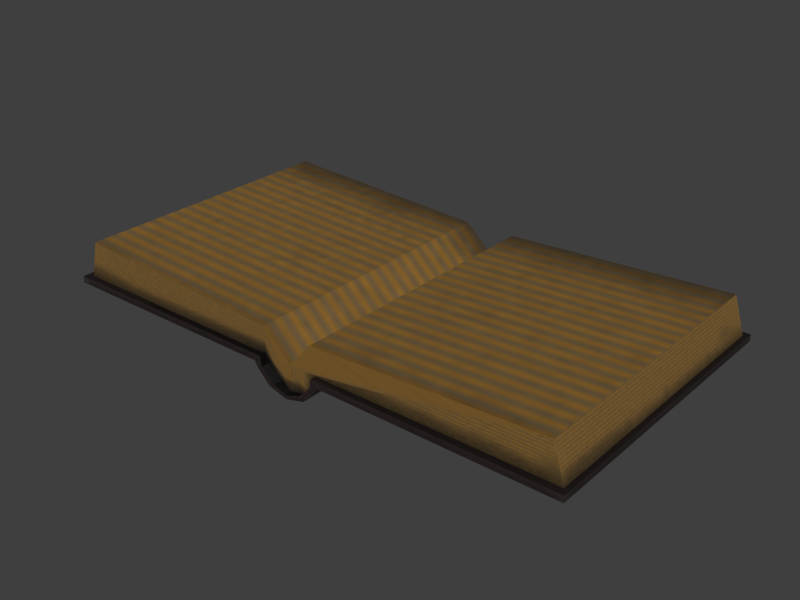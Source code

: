 # Source: open_book.blend  (saved by Blender 5.2.45; exported with 4.5.12 LTS)
import bpy
from mathutils import Matrix  # noqa: F401  (used for matrix-valued properties, if any)

bpy.ops.wm.read_factory_settings(use_empty=True)
scene = bpy.context.scene
scene.name = 'Scene'

# ---- collections
col_openbooks = bpy.data.collections.new('OpenBooks'); scene.collection.children.link(col_openbooks)

# ---- images (referenced by path relative to the original .blend; pixels are not part of the script)
import os
ASSET_DIR = os.environ.get("B2B_ASSET_DIR", "")  # directory of the original .blend (textures are referenced by path, not embedded)
HERE = os.path.dirname(os.path.abspath(__file__))  # packed textures are extracted next to this script under _unpacked/

def load_image(name, relpath, width, height, colorspace="sRGB"):
    """Load a texture the original file referenced (path relative to the .blend, or extracted next to this script)."""
    p = next((c for c in (os.path.join(HERE, relpath), os.path.join(ASSET_DIR, relpath)) if relpath and os.path.exists(c)), "")
    if p:
        img = bpy.data.images.load(p, check_existing=True)
        img.name = name
    else:  # same state as the original file: an image datablock whose file is absent (Cycles renders it pink)
        img = bpy.data.images.new(name, width, height)
        img.source = "FILE"
        img.filepath = "//" + (relpath or name)
    img.colorspace_settings.name = colorspace
    return img
img_booksd = load_image('booksD', '_unpacked/booksD.e13bcd53.png', 2048, 2048, 'sRGB')

# ---- materials (node trees are filled in below, after node groups)
mat_books = bpy.data.materials.new('books')
mat_books.alpha_threshold = 0.0
mat_books.use_backface_culling = True
mat_books.use_backface_culling_lightprobe_volume = False
mat_books.use_transparent_shadow = False
mat_books.roughness = 0.5
mat_books.specular_intensity = 0.0
mat_books.line_color = (0.0, 0.0, 0.0, 1.0)

# ---- material node trees
mat_books.use_nodes = True; mat_books.node_tree.nodes.clear()
_N = mat_books.node_tree.nodes; _L = mat_books.node_tree.links
n0 = _N.new('ShaderNodeOutputMaterial'); n0.name = 'Material Output'; n0.location = (300, 300)
n1 = _N.new('ShaderNodeBsdfPrincipled'); n1.name = 'Principled BSDF'; n1.location = (10, 300)
n1.distribution = 'GGX'
n1.subsurface_method = 'BURLEY'
n1.inputs[3].default_value = 1.45
n1.inputs[27].default_value = (0.0, 0.0, 0.0, 1.0)
n1.inputs[28].default_value = 1.0
n2 = _N.new('ShaderNodeTexImage'); n2.name = 'Image Texture'; n2.location = (-280, 280)
n2.image = img_booksd
_L.new(n1.outputs[0], n0.inputs[0])
_L.new(n2.outputs[0], n1.inputs[0])
n0.is_active_output = True

# ---- world
world_open_book_world = bpy.data.worlds.new('open_book World'); scene.world = world_open_book_world
world_open_book_world.use_nodes = True; world_open_book_world.node_tree.nodes.clear()
_N = world_open_book_world.node_tree.nodes; _L = world_open_book_world.node_tree.links
n0 = _N.new('ShaderNodeBackground'); n0.name = 'Background'; n0.location = (-200, 100)
n0.inputs[0].default_value = (0.05, 0.05, 0.05, 1.0)
n1 = _N.new('ShaderNodeOutputWorld'); n1.name = 'World Output'; n1.location = (200, 100)
_L.new(n0.outputs[0], n1.inputs[0])
n1.is_active_output = True

# ---- meshes
me_plane_001 = bpy.data.meshes.new('Plane.001')
me_plane_001.from_pydata([(-0.6553, -0.3526, 0.07514), (0.6582, -0.3526, 0.07923), (0.06921, -0.3526, 0.05143), (-0.0715, -0.3526, 0.07611), (-0.6553, 0.3481, 0.07832), (0.6614, 0.3504, 0.07923), (0.06956, 0.3506, 0.05496), (-0.0001397, 0.3481, 0.01247), (0.6302, -0.3526, 0.1694), (-0.0001389, -0.3526, 0.009428), (0.6334, 0.3504, 0.1694), (-0.07012, 0.3481, 0.143), (-0.6727, -0.3696, 0.05831), (-0.6727, -0.3696, 0.07502), (-0.08842, -0.367, 0.05996), (-0.08139, -0.3669, 0.04661), (0.08192, -0.3669, 0.04764), (0.0495, -0.3668, 0.01314), (0.0004535, -0.3667, 0.0), (-0.04859, -0.3668, 0.01314), (0.08904, -0.367, 0.06004), (0.6694, -0.3696, 0.07972), (0.6694, -0.3696, 0.06334), (0.6727, 0.3667, 0.06334), (0.6727, 0.3667, 0.07972), (0.08904, 0.3693, 0.06334), (-0.04859, 0.3695, 0.01644), (0.0004525, 0.3696, 0.003301), (0.0495, 0.3695, 0.01644), (0.08192, 0.3694, 0.05095), (-0.08139, 0.3694, 0.04991), (-0.08842, 0.3693, 0.06327), (-0.6727, 0.3667, 0.07832), (-0.6727, 0.3667, 0.06162), (0.4775, 0.323, 0.07972), (0.4746, -0.3255, 0.07972), (0.07216, -0.367, 0.07611), (-0.03535, -0.3668, 0.02154), (0.0004401, -0.3668, 0.009428), (0.03623, -0.3668, 0.02154), (0.06921, -0.3669, 0.05143), (-0.06837, -0.3669, 0.05136), (-0.0715, -0.367, 0.07611), (-0.0715, -0.3231, 0.07611), (-0.06837, -0.323, 0.05155), (0.06921, -0.323, 0.05163), (0.03623, -0.3229, 0.02173), (0.0004401, -0.3228, 0.009625), (-0.03535, -0.3229, 0.02173), (0.07216, -0.3231, 0.07631), (-0.07186, 0.3693, 0.07972), (-0.06872, 0.3694, 0.05488), (0.06956, 0.3694, 0.05496), (0.0366, 0.3695, 0.02485), (0.0004395, 0.3696, 0.01247), (-0.03572, 0.3695, 0.02485), (0.07252, 0.3693, 0.07972), (0.07252, 0.3255, 0.07952), (-0.03572, 0.3256, 0.02465), (0.0004396, 0.3257, 0.01227), (0.0366, 0.3256, 0.02465), (0.06956, 0.3255, 0.05476), (-0.06872, 0.3255, 0.05469), (-0.07186, 0.3255, 0.07972), (-0.0715, -0.367, 0.07611), (-0.07186, 0.3693, 0.07972), (-0.0001397, 0.3481, 0.07776), (-0.6298, -0.3526, 0.1694), (-0.0001389, -0.3526, 0.009428), (-0.6298, 0.3481, 0.1725), (-0.0001397, 0.3481, 0.01247), (-0.07012, -0.3526, 0.143), (-0.06837, -0.3526, 0.05155), (-0.03535, -0.3526, 0.02154), (-0.07186, 0.3481, 0.07972), (-0.06872, 0.3481, 0.05488), (-0.03572, 0.3481, 0.02485), (0.0366, 0.3506, 0.02485), (0.07252, 0.3505, 0.07972), (0.06179, 0.3492, 0.143), (0.06022, -0.3526, 0.143), (0.03623, -0.3526, 0.02154), (0.07216, -0.3526, 0.07611), (0.0004401, -0.3526, 0.07624), (0.0004401, -0.3526, 0.07624), (-0.0001397, 0.3486, 0.07776)], [], [(67, 0, 3, 72, 73, 9, 83, 71), (68, 81, 2, 82, 1, 8, 80, 84), (0, 67, 69, 4), (8, 1, 5, 10), (4, 69, 11, 66, 7, 76, 75, 74), (10, 5, 78, 6, 77, 70, 85, 79), (15, 30, 26, 19), (20, 16, 29, 25), (22, 23, 24, 21), (20, 25, 23, 22), (18, 19, 26, 27), (17, 18, 27, 28), (16, 17, 28, 29), (15, 14, 31, 30), (14, 12, 33, 31), (33, 12, 13, 32), (12, 14, 42, 13), (20, 22, 21, 36), (23, 25, 56, 24), (31, 33, 32, 50), (24, 56, 57, 34), (21, 24, 34, 35), (36, 21, 35, 49), (15, 19, 37, 41), (16, 20, 36, 40), (19, 18, 38, 37), (18, 17, 39, 38), (17, 16, 40, 39), (14, 15, 41, 42), (42, 41, 44, 43), (39, 40, 45, 46), (38, 39, 46, 47), (37, 38, 47, 48), (40, 36, 49, 45), (41, 37, 48, 44), (30, 31, 50, 51), (29, 28, 53, 52), (28, 27, 54, 53), (27, 26, 55, 54), (25, 29, 52, 56), (26, 30, 51, 55), (55, 51, 62, 58), (56, 52, 61, 57), (54, 55, 58, 59), (53, 54, 59, 60), (52, 53, 60, 61), (51, 50, 63, 62), (42, 43, 64, 13), (13, 64, 65, 32), (32, 65, 63, 50), (67, 71, 11, 69), (66, 11, 71, 84), (8, 10, 79, 80), (80, 79, 66, 84)])
_uv = me_plane_001.uv_layers.new(name='UVMap')
_uv.uv.foreach_set('vector', [0.7377, 0.5134, 0.7491, 0.5125, 0.7491, 0.6056, 0.7434, 0.6085, 0.7406, 0.61, 0.7377, 0.6115, 0.7377, 0.587, 0.7377, 0.5625, 0.7377, 0.6115, 0.732, 0.6086, 0.7262, 0.6057, 0.7262, 0.5591, 0.7262, 0.5125, 0.7377, 0.5134, 0.7377, 0.5625, 0.7377, 0.587, 0.7252, 0.6151, 0.7138, 0.6143, 0.7138, 0.5043, 0.7252, 0.5035, 0.7138, 0.6143, 0.7023, 0.6151, 0.7023, 0.5035, 0.7138, 0.5043, 0.7262, 0.5125, 0.7377, 0.5135, 0.7377, 0.6115, 0.732, 0.6086, 0.7262, 0.6057, 0.7262, 0.5941, 0.7262, 0.5824, 0.7262, 0.5591, 0.7377, 0.5135, 0.7491, 0.5125, 0.7491, 0.5591, 0.7491, 0.6057, 0.7434, 0.6086, 0.7377, 0.6115, 0.7377, 0.587, 0.7377, 0.5625, 0.5197, 0.7428, 0.5197, 0.6282, 0.53, 0.6283, 0.53, 0.7428, 0.5654, 0.7426, 0.5611, 0.7426, 0.5611, 0.6284, 0.5654, 0.6284, 0.5054, 0.6751, 0.5053, 0.5737, 0.5098, 0.5737, 0.5099, 0.6751, 0.5148, 0.6184, 0.5148, 0.504, 0.6056, 0.504, 0.6056, 0.6184, 0.5404, 0.7428, 0.53, 0.7428, 0.53, 0.6283, 0.5404, 0.6285, 0.5508, 0.7426, 0.5404, 0.7428, 0.5404, 0.6285, 0.5508, 0.6284, 0.5611, 0.7426, 0.5508, 0.7426, 0.5508, 0.6284, 0.5611, 0.6284, 0.5197, 0.7428, 0.515, 0.7428, 0.515, 0.6282, 0.5197, 0.6282, 0.5777, 0.6324, 0.6685, 0.6324, 0.6685, 0.7468, 0.5777, 0.7468, 0.5054, 0.6752, 0.5053, 0.5737, 0.5098, 0.5738, 0.5099, 0.6752, 0.5053, 0.5737, 0.5053, 0.5082, 0.5098, 0.5082, 0.5098, 0.5738, 0.5053, 0.7436, 0.5054, 0.6751, 0.5099, 0.6751, 0.5098, 0.7437, 0.5053, 0.5737, 0.5053, 0.5082, 0.5098, 0.5082, 0.5098, 0.5737, 0.5053, 0.7436, 0.5054, 0.6752, 0.5099, 0.6752, 0.5098, 0.7437, 0.7008, 0.6178, 0.6103, 0.6178, 0.6103, 0.611, 0.6954, 0.611, 0.7008, 0.5038, 0.7008, 0.6178, 0.6954, 0.611, 0.6954, 0.5106, 0.6102, 0.5038, 0.7008, 0.5038, 0.6954, 0.5106, 0.6102, 0.5106, 0.6462, 0.579, 0.6391, 0.572, 0.6409, 0.5693, 0.6472, 0.5762, 0.6462, 0.5442, 0.6491, 0.5428, 0.649, 0.5462, 0.6473, 0.5469, 0.6391, 0.572, 0.6363, 0.5616, 0.6383, 0.5616, 0.6409, 0.5693, 0.6363, 0.5616, 0.6391, 0.5512, 0.6409, 0.554, 0.6383, 0.5616, 0.6391, 0.5512, 0.6462, 0.5442, 0.6473, 0.5469, 0.6409, 0.554, 0.6491, 0.5805, 0.6462, 0.579, 0.6472, 0.5762, 0.649, 0.5769, 0.6603, 0.5408, 0.6603, 0.5428, 0.6503, 0.5428, 0.6503, 0.5408, 0.6603, 0.5701, 0.6603, 0.5802, 0.6503, 0.5802, 0.6503, 0.5701, 0.6603, 0.5615, 0.6603, 0.5701, 0.6503, 0.5701, 0.6503, 0.5615, 0.6603, 0.5529, 0.6603, 0.5615, 0.6503, 0.5615, 0.6503, 0.5529, 0.6603, 0.5802, 0.6603, 0.5822, 0.6503, 0.5822, 0.6503, 0.5802, 0.6603, 0.5428, 0.6603, 0.5529, 0.6503, 0.5529, 0.6503, 0.5428, 0.6462, 0.5442, 0.6491, 0.5428, 0.649, 0.5462, 0.6473, 0.5469, 0.6462, 0.579, 0.6391, 0.572, 0.6409, 0.5693, 0.6472, 0.5762, 0.6391, 0.572, 0.6363, 0.5616, 0.6383, 0.5616, 0.6409, 0.5693, 0.6363, 0.5616, 0.6391, 0.5512, 0.6409, 0.554, 0.6383, 0.5616, 0.6491, 0.5804, 0.6462, 0.579, 0.6472, 0.5762, 0.649, 0.5769, 0.6391, 0.5512, 0.6462, 0.5442, 0.6473, 0.5469, 0.6409, 0.554, 0.6503, 0.5529, 0.6503, 0.5428, 0.6602, 0.5428, 0.6602, 0.5529, 0.6503, 0.5822, 0.6503, 0.5802, 0.6602, 0.5802, 0.6602, 0.5822, 0.6503, 0.5615, 0.6503, 0.5529, 0.6602, 0.5529, 0.6602, 0.5615, 0.6503, 0.5701, 0.6503, 0.5615, 0.6602, 0.5615, 0.6602, 0.5701, 0.6503, 0.5802, 0.6503, 0.5701, 0.6602, 0.5701, 0.6602, 0.5802, 0.6503, 0.5428, 0.6503, 0.5408, 0.6602, 0.5408, 0.6602, 0.5428, 0.6103, 0.6178, 0.6103, 0.611, 0.6955, 0.611, 0.7008, 0.6178, 0.7008, 0.6178, 0.6955, 0.611, 0.6955, 0.5106, 0.7008, 0.5038, 0.7008, 0.5038, 0.6955, 0.5106, 0.6103, 0.5106, 0.6103, 0.5038, 0.7209, 0.5466, 0.721, 0.5613, 0.7026, 0.5613, 0.7025, 0.5466, 0.7026, 0.5638, 0.7026, 0.5613, 0.721, 0.5613, 0.721, 0.5638, 0.721, 0.5769, 0.7025, 0.577, 0.7026, 0.5662, 0.721, 0.5662, 0.721, 0.5662, 0.7026, 0.5662, 0.7026, 0.5638, 0.721, 0.5638])
me_plane_001.materials.append(mat_books)
me_plane_001.use_remesh_preserve_volume = False
me_plane_001.use_remesh_preserve_attributes = False
me_plane_001.use_mirror_vertex_groups = False
me_plane_001.update()

# ---- objects
ob_book07open = bpy.data.objects.new('book07Open', me_plane_001)

# ---- transforms, parenting, visibility, modifiers, constraints
ob_book07open.location = (0.0, 0.0, 0.0)
ob_book07open.scale = (0.7806, 0.7806, 0.7806)

# ---- collection membership
scene.collection.objects.link(ob_book07open)

# ---- scene / render settings (as saved in the file)
scene.frame_start = 1; scene.frame_end = 250; scene.frame_set(0)
scene.render.engine = 'BLENDER_EEVEE_NEXT'
scene.render.image_settings.color_mode = 'RGB'
scene.render.image_settings.compression = 90
scene.render.resolution_x = 1024
scene.render.resolution_y = 768
scene.render.dither_intensity = 0.0
scene.render.film_transparent = True
scene.render.bake_margin = 2
scene.render.bake_bias = 0.0
scene.render.bake_samples = 0
scene.cycles.use_denoising = False
scene.cycles.samples = 10
scene.cycles.sampling_pattern = 'TABULATED_SOBOL'
scene.cycles.light_sampling_threshold = 0.0
scene.cycles.use_adaptive_sampling = False
scene.cycles.use_light_tree = False
scene.cycles.blur_glossy = 0.0
scene.cycles.volume_bounces = 1
scene.cycles.pixel_filter_type = 'GAUSSIAN'
scene.cycles.sample_clamp_indirect = 0.0
scene.eevee.fast_gi_thickness_near = 0.1
scene.eevee.fast_gi_thickness_far = 0.0
scene.view_settings.view_transform = 'Standard'
bpy.context.view_layer.update()

# ---- added for rendering (the .blend has no active camera and no usable light): camera, sun
cam_auto = bpy.data.cameras.new('AutoCamera')
cam_auto.lens = 50.0
cam_auto.sensor_width = 36.0
cam_auto.clip_end = 1000.0
ob_auto_camera = bpy.data.objects.new('AutoCamera', cam_auto)
scene.collection.objects.link(ob_auto_camera)
ob_auto_camera.location = (1.11565, -1.33877, 0.959848)
ob_auto_camera.rotation_euler = (1.09748, -7.21219e-08, 0.694738)
scene.camera = ob_auto_camera
light_auto_sun = bpy.data.lights.new('AutoSun', 'SUN')
light_auto_sun.energy = 3.0
light_auto_sun.angle = 0.0523599
ob_auto_sun = bpy.data.objects.new('AutoSun', light_auto_sun)
scene.collection.objects.link(ob_auto_sun)
ob_auto_sun.rotation_euler = (0.872665, 0.174533, 0.523599)
bpy.context.view_layer.update()

